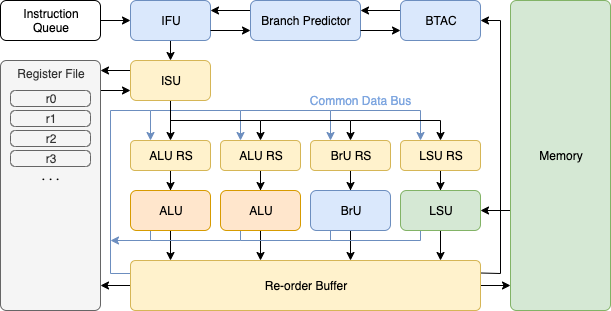

The diagram above was exported from draw.io. Its source (the exported page's mxGraphModel, read from the mxfile embedded in the PNG):
<mxGraphModel dx="932" dy="513" grid="1" gridSize="10" guides="1" tooltips="1" connect="1" arrows="1" fold="1" page="1" pageScale="1" pageWidth="827" pageHeight="1169" math="0" shadow="0">
  <root>
    <mxCell id="0" />
    <mxCell id="1" parent="0" />
    <mxCell id="2" style="edgeStyle=orthogonalEdgeStyle;rounded=0;orthogonalLoop=1;jettySize=auto;html=1;exitX=1;exitY=0.5;exitDx=0;exitDy=0;entryX=0;entryY=0.853;entryDx=0;entryDy=0;entryPerimeter=0;startArrow=none;startFill=0;endArrow=classic;endFill=1;" edge="1" source="6" parent="1">
      <mxGeometry relative="1" as="geometry">
        <mxPoint x="560" y="665" as="targetPoint" />
      </mxGeometry>
    </mxCell>
    <mxCell id="3" style="edgeStyle=orthogonalEdgeStyle;rounded=0;orthogonalLoop=1;jettySize=auto;html=1;exitX=0;exitY=0.5;exitDx=0;exitDy=0;entryX=1;entryY=0.9;entryDx=0;entryDy=0;entryPerimeter=0;startArrow=none;startFill=0;endArrow=classic;endFill=1;" edge="1" source="6" target="48" parent="1">
      <mxGeometry relative="1" as="geometry" />
    </mxCell>
    <mxCell id="4" style="edgeStyle=orthogonalEdgeStyle;rounded=0;orthogonalLoop=1;jettySize=auto;html=1;exitX=1;exitY=0.25;exitDx=0;exitDy=0;entryX=1;entryY=0.5;entryDx=0;entryDy=0;startArrow=none;startFill=0;endArrow=classic;endFill=1;" edge="1" source="6" target="47" parent="1">
      <mxGeometry relative="1" as="geometry" />
    </mxCell>
    <mxCell id="5" style="edgeStyle=orthogonalEdgeStyle;rounded=0;orthogonalLoop=1;jettySize=auto;html=1;exitX=0;exitY=0.25;exitDx=0;exitDy=0;entryX=0.25;entryY=0;entryDx=0;entryDy=0;startArrow=none;startFill=0;endArrow=classic;endFill=1;fontFamily=Courier New;fillColor=#dae8fc;strokeColor=#6c8ebf;" edge="1" source="6" target="8" parent="1">
      <mxGeometry relative="1" as="geometry">
        <Array as="points">
          <mxPoint x="160" y="653" />
          <mxPoint x="160" y="490" />
          <mxPoint x="200" y="490" />
        </Array>
      </mxGeometry>
    </mxCell>
    <mxCell id="6" value="Re-order Buffer" style="rounded=1;whiteSpace=wrap;html=1;arcSize=10;fillColor=#fff2cc;strokeColor=#d6b656;" vertex="1" parent="1">
      <mxGeometry x="180" y="640" width="350" height="50" as="geometry" />
    </mxCell>
    <mxCell id="7" value="" style="edgeStyle=orthogonalEdgeStyle;rounded=0;orthogonalLoop=1;jettySize=auto;html=1;" edge="1" source="8" target="11" parent="1">
      <mxGeometry relative="1" as="geometry" />
    </mxCell>
    <mxCell id="8" value="ALU RS" style="rounded=1;whiteSpace=wrap;html=1;fillColor=#fff2cc;strokeColor=#d6b656;" vertex="1" parent="1">
      <mxGeometry x="180" y="520" width="80" height="30" as="geometry" />
    </mxCell>
    <mxCell id="9" style="edgeStyle=orthogonalEdgeStyle;rounded=0;orthogonalLoop=1;jettySize=auto;html=1;exitX=0.5;exitY=1;exitDx=0;exitDy=0;entryX=0.114;entryY=0;entryDx=0;entryDy=0;entryPerimeter=0;" edge="1" source="11" target="6" parent="1">
      <mxGeometry relative="1" as="geometry" />
    </mxCell>
    <mxCell id="10" style="edgeStyle=orthogonalEdgeStyle;rounded=0;orthogonalLoop=1;jettySize=auto;html=1;exitX=0.25;exitY=1;exitDx=0;exitDy=0;startArrow=none;startFill=0;endArrow=classic;endFill=1;fontFamily=Courier New;fillColor=#dae8fc;strokeColor=#6c8ebf;" edge="1" source="11" parent="1">
      <mxGeometry relative="1" as="geometry">
        <mxPoint x="160" y="620" as="targetPoint" />
        <Array as="points">
          <mxPoint x="200" y="620" />
        </Array>
      </mxGeometry>
    </mxCell>
    <mxCell id="11" value="ALU" style="rounded=1;whiteSpace=wrap;html=1;fillColor=#ffe6cc;strokeColor=#d79b00;" vertex="1" parent="1">
      <mxGeometry x="180" y="570" width="80" height="40" as="geometry" />
    </mxCell>
    <mxCell id="12" value="" style="edgeStyle=orthogonalEdgeStyle;rounded=0;orthogonalLoop=1;jettySize=auto;html=1;" edge="1" source="15" target="18" parent="1">
      <mxGeometry relative="1" as="geometry" />
    </mxCell>
    <mxCell id="13" style="edgeStyle=orthogonalEdgeStyle;rounded=0;orthogonalLoop=1;jettySize=auto;html=1;exitX=0.25;exitY=0;exitDx=0;exitDy=0;startArrow=classic;startFill=1;endArrow=none;endFill=0;fontFamily=Courier New;fillColor=#dae8fc;strokeColor=#6c8ebf;" edge="1" source="15" parent="1">
      <mxGeometry relative="1" as="geometry">
        <mxPoint x="200" y="490" as="targetPoint" />
        <Array as="points">
          <mxPoint x="290" y="490" />
        </Array>
      </mxGeometry>
    </mxCell>
    <mxCell id="14" style="edgeStyle=orthogonalEdgeStyle;rounded=0;orthogonalLoop=1;jettySize=auto;html=1;exitX=0.5;exitY=0;exitDx=0;exitDy=0;startArrow=classic;startFill=1;endArrow=none;endFill=0;strokeWidth=1;fontFamily=Helvetica;fontColor=#7EA6E0;" edge="1" source="15" parent="1">
      <mxGeometry relative="1" as="geometry">
        <mxPoint x="220" y="500" as="targetPoint" />
        <Array as="points">
          <mxPoint x="310" y="500" />
        </Array>
      </mxGeometry>
    </mxCell>
    <mxCell id="15" value="ALU RS" style="rounded=1;whiteSpace=wrap;html=1;fillColor=#fff2cc;strokeColor=#d6b656;" vertex="1" parent="1">
      <mxGeometry x="270" y="520" width="80" height="30" as="geometry" />
    </mxCell>
    <mxCell id="16" style="edgeStyle=orthogonalEdgeStyle;rounded=0;orthogonalLoop=1;jettySize=auto;html=1;exitX=0.5;exitY=1;exitDx=0;exitDy=0;entryX=0.371;entryY=0;entryDx=0;entryDy=0;entryPerimeter=0;" edge="1" source="18" target="6" parent="1">
      <mxGeometry relative="1" as="geometry" />
    </mxCell>
    <mxCell id="17" style="edgeStyle=orthogonalEdgeStyle;rounded=0;orthogonalLoop=1;jettySize=auto;html=1;exitX=0.25;exitY=1;exitDx=0;exitDy=0;startArrow=none;startFill=0;endArrow=none;endFill=0;fontFamily=Courier New;fillColor=#dae8fc;strokeColor=#6c8ebf;" edge="1" source="18" parent="1">
      <mxGeometry relative="1" as="geometry">
        <mxPoint x="200" y="620" as="targetPoint" />
        <Array as="points">
          <mxPoint x="290" y="620" />
        </Array>
      </mxGeometry>
    </mxCell>
    <mxCell id="18" value="ALU" style="rounded=1;whiteSpace=wrap;html=1;fillColor=#ffe6cc;strokeColor=#d79b00;" vertex="1" parent="1">
      <mxGeometry x="270" y="570" width="80" height="40" as="geometry" />
    </mxCell>
    <mxCell id="19" value="" style="edgeStyle=orthogonalEdgeStyle;rounded=0;orthogonalLoop=1;jettySize=auto;html=1;" edge="1" source="22" target="25" parent="1">
      <mxGeometry relative="1" as="geometry" />
    </mxCell>
    <mxCell id="20" style="edgeStyle=orthogonalEdgeStyle;rounded=0;orthogonalLoop=1;jettySize=auto;html=1;exitX=0.25;exitY=0;exitDx=0;exitDy=0;startArrow=classic;startFill=1;endArrow=none;endFill=0;fontFamily=Courier New;fillColor=#dae8fc;strokeColor=#6c8ebf;" edge="1" source="22" parent="1">
      <mxGeometry relative="1" as="geometry">
        <mxPoint x="290" y="490" as="targetPoint" />
        <Array as="points">
          <mxPoint x="380" y="490" />
        </Array>
      </mxGeometry>
    </mxCell>
    <mxCell id="21" style="edgeStyle=orthogonalEdgeStyle;rounded=0;orthogonalLoop=1;jettySize=auto;html=1;exitX=0.5;exitY=0;exitDx=0;exitDy=0;startArrow=classic;startFill=1;endArrow=none;endFill=0;strokeWidth=1;fontFamily=Helvetica;fontColor=#7EA6E0;" edge="1" source="22" parent="1">
      <mxGeometry relative="1" as="geometry">
        <mxPoint x="310" y="500" as="targetPoint" />
        <Array as="points">
          <mxPoint x="400" y="500" />
        </Array>
      </mxGeometry>
    </mxCell>
    <mxCell id="22" value="BrU RS" style="rounded=1;whiteSpace=wrap;html=1;fillColor=#fff2cc;strokeColor=#d6b656;" vertex="1" parent="1">
      <mxGeometry x="360" y="520" width="80" height="30" as="geometry" />
    </mxCell>
    <mxCell id="23" style="edgeStyle=orthogonalEdgeStyle;rounded=0;orthogonalLoop=1;jettySize=auto;html=1;exitX=0.5;exitY=1;exitDx=0;exitDy=0;entryX=0.629;entryY=0;entryDx=0;entryDy=0;entryPerimeter=0;" edge="1" source="25" target="6" parent="1">
      <mxGeometry relative="1" as="geometry" />
    </mxCell>
    <mxCell id="24" style="edgeStyle=orthogonalEdgeStyle;rounded=0;orthogonalLoop=1;jettySize=auto;html=1;exitX=0.25;exitY=1;exitDx=0;exitDy=0;startArrow=none;startFill=0;endArrow=none;endFill=0;fontFamily=Courier New;fillColor=#dae8fc;strokeColor=#6c8ebf;" edge="1" source="25" parent="1">
      <mxGeometry relative="1" as="geometry">
        <mxPoint x="290" y="620" as="targetPoint" />
        <Array as="points">
          <mxPoint x="380" y="620" />
        </Array>
      </mxGeometry>
    </mxCell>
    <mxCell id="25" value="BrU" style="rounded=1;whiteSpace=wrap;html=1;fillColor=#dae8fc;strokeColor=#6c8ebf;" vertex="1" parent="1">
      <mxGeometry x="360" y="570" width="80" height="40" as="geometry" />
    </mxCell>
    <mxCell id="26" value="" style="edgeStyle=orthogonalEdgeStyle;rounded=0;orthogonalLoop=1;jettySize=auto;html=1;" edge="1" source="29" target="33" parent="1">
      <mxGeometry relative="1" as="geometry" />
    </mxCell>
    <mxCell id="27" style="edgeStyle=orthogonalEdgeStyle;rounded=0;orthogonalLoop=1;jettySize=auto;html=1;exitX=0.25;exitY=0;exitDx=0;exitDy=0;startArrow=classic;startFill=1;endArrow=none;endFill=0;fontFamily=Courier New;fillColor=#dae8fc;strokeColor=#6c8ebf;" edge="1" source="29" parent="1">
      <mxGeometry relative="1" as="geometry">
        <mxPoint x="380" y="490" as="targetPoint" />
        <Array as="points">
          <mxPoint x="470" y="490" />
        </Array>
      </mxGeometry>
    </mxCell>
    <mxCell id="28" style="edgeStyle=orthogonalEdgeStyle;rounded=0;orthogonalLoop=1;jettySize=auto;html=1;exitX=0.5;exitY=0;exitDx=0;exitDy=0;startArrow=classic;startFill=1;endArrow=none;endFill=0;strokeWidth=1;fontFamily=Helvetica;fontColor=#7EA6E0;" edge="1" source="29" parent="1">
      <mxGeometry relative="1" as="geometry">
        <mxPoint x="400" y="500" as="targetPoint" />
        <Array as="points">
          <mxPoint x="490" y="500" />
        </Array>
      </mxGeometry>
    </mxCell>
    <mxCell id="29" value="LSU RS" style="rounded=1;whiteSpace=wrap;html=1;fillColor=#fff2cc;strokeColor=#d6b656;" vertex="1" parent="1">
      <mxGeometry x="450" y="520" width="80" height="30" as="geometry" />
    </mxCell>
    <mxCell id="30" style="edgeStyle=orthogonalEdgeStyle;rounded=0;orthogonalLoop=1;jettySize=auto;html=1;exitX=0.5;exitY=1;exitDx=0;exitDy=0;entryX=0.886;entryY=0;entryDx=0;entryDy=0;entryPerimeter=0;" edge="1" source="33" target="6" parent="1">
      <mxGeometry relative="1" as="geometry" />
    </mxCell>
    <mxCell id="31" style="edgeStyle=orthogonalEdgeStyle;rounded=0;orthogonalLoop=1;jettySize=auto;html=1;exitX=1;exitY=0.5;exitDx=0;exitDy=0;entryX=0;entryY=0.412;entryDx=0;entryDy=0;entryPerimeter=0;startArrow=classic;startFill=1;endArrow=none;endFill=0;" edge="1" source="33" parent="1">
      <mxGeometry relative="1" as="geometry">
        <mxPoint x="560" y="590" as="targetPoint" />
      </mxGeometry>
    </mxCell>
    <mxCell id="32" style="edgeStyle=orthogonalEdgeStyle;rounded=0;orthogonalLoop=1;jettySize=auto;html=1;exitX=0.25;exitY=1;exitDx=0;exitDy=0;startArrow=none;startFill=0;endArrow=none;endFill=0;fontFamily=Courier New;fillColor=#dae8fc;strokeColor=#6c8ebf;" edge="1" source="33" parent="1">
      <mxGeometry relative="1" as="geometry">
        <mxPoint x="380" y="620" as="targetPoint" />
        <Array as="points">
          <mxPoint x="470" y="620" />
        </Array>
      </mxGeometry>
    </mxCell>
    <mxCell id="33" value="LSU" style="rounded=1;whiteSpace=wrap;html=1;fillColor=#d5e8d4;strokeColor=#82b366;" vertex="1" parent="1">
      <mxGeometry x="450" y="570" width="80" height="40" as="geometry" />
    </mxCell>
    <mxCell id="34" style="edgeStyle=orthogonalEdgeStyle;rounded=0;orthogonalLoop=1;jettySize=auto;html=1;exitX=0.5;exitY=1;exitDx=0;exitDy=0;entryX=0.5;entryY=0;entryDx=0;entryDy=0;" edge="1" source="37" target="8" parent="1">
      <mxGeometry relative="1" as="geometry" />
    </mxCell>
    <mxCell id="35" style="edgeStyle=orthogonalEdgeStyle;rounded=0;orthogonalLoop=1;jettySize=auto;html=1;exitX=0;exitY=0.25;exitDx=0;exitDy=0;entryX=1;entryY=0.04;entryDx=0;entryDy=0;entryPerimeter=0;startArrow=none;startFill=0;endArrow=classic;endFill=1;" edge="1" source="37" target="48" parent="1">
      <mxGeometry relative="1" as="geometry" />
    </mxCell>
    <mxCell id="36" style="edgeStyle=orthogonalEdgeStyle;rounded=0;orthogonalLoop=1;jettySize=auto;html=1;exitX=0;exitY=0.75;exitDx=0;exitDy=0;entryX=1;entryY=0.12;entryDx=0;entryDy=0;entryPerimeter=0;startArrow=classic;startFill=1;endArrow=none;endFill=0;" edge="1" source="37" target="48" parent="1">
      <mxGeometry relative="1" as="geometry" />
    </mxCell>
    <mxCell id="37" value="ISU" style="rounded=1;whiteSpace=wrap;html=1;fillColor=#fff2cc;strokeColor=#d6b656;" vertex="1" parent="1">
      <mxGeometry x="180" y="440" width="80" height="40" as="geometry" />
    </mxCell>
    <mxCell id="38" style="edgeStyle=orthogonalEdgeStyle;rounded=0;orthogonalLoop=1;jettySize=auto;html=1;exitX=0.5;exitY=1;exitDx=0;exitDy=0;entryX=0.5;entryY=0;entryDx=0;entryDy=0;" edge="1" source="41" target="37" parent="1">
      <mxGeometry relative="1" as="geometry" />
    </mxCell>
    <mxCell id="39" value="" style="edgeStyle=orthogonalEdgeStyle;rounded=0;orthogonalLoop=1;jettySize=auto;html=1;startArrow=classic;startFill=1;endArrow=none;endFill=0;" edge="1" source="41" target="42" parent="1">
      <mxGeometry relative="1" as="geometry" />
    </mxCell>
    <mxCell id="40" style="edgeStyle=orthogonalEdgeStyle;rounded=0;orthogonalLoop=1;jettySize=auto;html=1;exitX=1;exitY=0.25;exitDx=0;exitDy=0;entryX=0;entryY=0.25;entryDx=0;entryDy=0;startArrow=classic;startFill=1;endArrow=none;endFill=0;strokeWidth=1;fontFamily=Helvetica;fontColor=#7EA6E0;" edge="1" source="41" target="45" parent="1">
      <mxGeometry relative="1" as="geometry" />
    </mxCell>
    <mxCell id="41" value="IFU" style="rounded=1;whiteSpace=wrap;html=1;fillColor=#dae8fc;strokeColor=#6c8ebf;" vertex="1" parent="1">
      <mxGeometry x="180" y="380" width="80" height="40" as="geometry" />
    </mxCell>
    <mxCell id="42" value="Instruction&lt;br&gt;Queue" style="rounded=1;whiteSpace=wrap;html=1;" vertex="1" parent="1">
      <mxGeometry x="50" y="380" width="100" height="40" as="geometry" />
    </mxCell>
    <mxCell id="43" style="edgeStyle=orthogonalEdgeStyle;rounded=0;orthogonalLoop=1;jettySize=auto;html=1;exitX=1;exitY=0.25;exitDx=0;exitDy=0;entryX=0;entryY=0.25;entryDx=0;entryDy=0;startArrow=classic;startFill=1;endArrow=none;endFill=0;strokeWidth=1;fontFamily=Helvetica;fontColor=#7EA6E0;" edge="1" source="45" target="47" parent="1">
      <mxGeometry relative="1" as="geometry" />
    </mxCell>
    <mxCell id="44" style="edgeStyle=orthogonalEdgeStyle;rounded=0;orthogonalLoop=1;jettySize=auto;html=1;exitX=0;exitY=0.75;exitDx=0;exitDy=0;entryX=1;entryY=0.75;entryDx=0;entryDy=0;startArrow=classic;startFill=1;endArrow=none;endFill=0;strokeWidth=1;fontFamily=Helvetica;fontColor=#7EA6E0;" edge="1" source="45" target="41" parent="1">
      <mxGeometry relative="1" as="geometry" />
    </mxCell>
    <mxCell id="45" value="Branch Predictor" style="rounded=1;whiteSpace=wrap;html=1;fillColor=#dae8fc;strokeColor=#6c8ebf;" vertex="1" parent="1">
      <mxGeometry x="300" y="380" width="110" height="40" as="geometry" />
    </mxCell>
    <mxCell id="46" style="edgeStyle=orthogonalEdgeStyle;rounded=0;orthogonalLoop=1;jettySize=auto;html=1;exitX=0;exitY=0.75;exitDx=0;exitDy=0;entryX=1;entryY=0.75;entryDx=0;entryDy=0;startArrow=classic;startFill=1;endArrow=none;endFill=0;strokeWidth=1;fontFamily=Helvetica;fontColor=#7EA6E0;" edge="1" source="47" target="45" parent="1">
      <mxGeometry relative="1" as="geometry" />
    </mxCell>
    <mxCell id="47" value="BTAC" style="rounded=1;whiteSpace=wrap;html=1;fillColor=#dae8fc;strokeColor=#6c8ebf;" vertex="1" parent="1">
      <mxGeometry x="450" y="380" width="80" height="40" as="geometry" />
    </mxCell>
    <mxCell id="48" value="Register File" style="rounded=1;whiteSpace=wrap;html=1;perimeterSpacing=0;shadow=0;comic=0;glass=0;arcSize=6;verticalAlign=top;fillColor=#f5f5f5;strokeColor=#666666;fontColor=#333333;" vertex="1" parent="1">
      <mxGeometry x="50" y="440" width="100" height="250" as="geometry" />
    </mxCell>
    <mxCell id="49" value="r0" style="rounded=1;whiteSpace=wrap;html=1;arcSize=30;fillColor=#f5f5f5;strokeColor=#666666;fontColor=#333333;" vertex="1" parent="1">
      <mxGeometry x="60" y="470" width="80" height="16" as="geometry" />
    </mxCell>
    <mxCell id="50" value="r1" style="rounded=1;whiteSpace=wrap;html=1;arcSize=30;fillColor=#f5f5f5;strokeColor=#666666;fontColor=#333333;" vertex="1" parent="1">
      <mxGeometry x="60" y="490" width="80" height="16" as="geometry" />
    </mxCell>
    <mxCell id="51" value="r2" style="rounded=1;whiteSpace=wrap;html=1;arcSize=30;fillColor=#f5f5f5;strokeColor=#666666;fontColor=#333333;" vertex="1" parent="1">
      <mxGeometry x="60" y="510" width="80" height="16" as="geometry" />
    </mxCell>
    <mxCell id="52" value="r3" style="rounded=1;whiteSpace=wrap;html=1;arcSize=30;fillColor=#f5f5f5;strokeColor=#666666;fontColor=#333333;" vertex="1" parent="1">
      <mxGeometry x="60" y="530" width="80" height="16" as="geometry" />
    </mxCell>
    <mxCell id="53" value="..." style="text;html=1;align=center;verticalAlign=middle;resizable=0;points=[];;autosize=1;fontFamily=Courier New;" vertex="1" parent="1">
      <mxGeometry x="80" y="546" width="40" height="20" as="geometry" />
    </mxCell>
    <mxCell id="54" value="Common Data Bus" style="text;html=1;align=center;verticalAlign=middle;resizable=0;points=[];;autosize=1;fontFamily=Helvetica;fontColor=#7EA6E0;" vertex="1" parent="1">
      <mxGeometry x="350" y="470" width="120" height="20" as="geometry" />
    </mxCell>
    <mxCell id="55" value="Memory" style="rounded=1;whiteSpace=wrap;html=1;arcSize=6;fillColor=#d5e8d4;strokeColor=#82b366;" vertex="1" parent="1">
      <mxGeometry x="560" y="380" width="100" height="310" as="geometry" />
    </mxCell>
  </root>
</mxGraphModel>